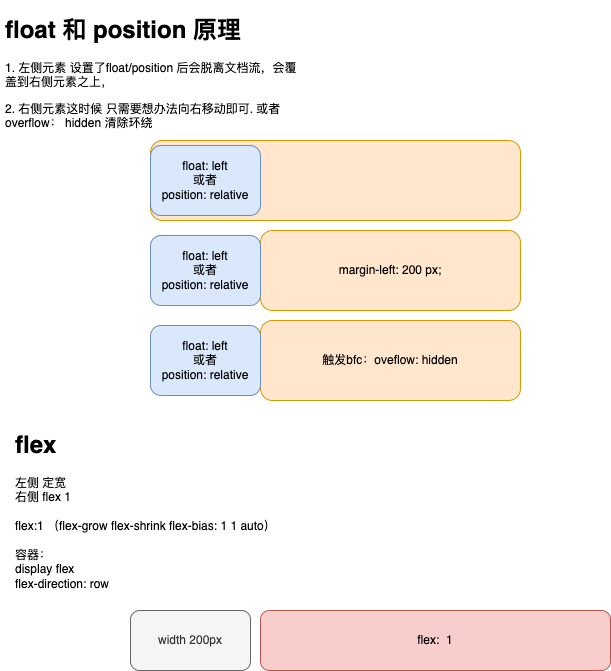

The diagram above was exported from draw.io. Its source (the exported page's mxGraphModel, read from the mxfile embedded in the PNG):
<mxGraphModel dx="1106" dy="852" grid="1" gridSize="10" guides="1" tooltips="1" connect="1" arrows="1" fold="1" page="1" pageScale="1" pageWidth="827" pageHeight="1169" math="0" shadow="0">
  <root>
    <mxCell id="0" />
    <mxCell id="1" parent="0" />
    <mxCell id="zvCgH8a7vDFoXy-czQop-2" value="" style="rounded=1;whiteSpace=wrap;html=1;fillColor=#ffe6cc;strokeColor=#d79b00;" vertex="1" parent="1">
      <mxGeometry x="160" y="180" width="370" height="80" as="geometry" />
    </mxCell>
    <mxCell id="zvCgH8a7vDFoXy-czQop-1" value="float: left&lt;br&gt;或者&lt;br&gt;position: relative" style="rounded=1;whiteSpace=wrap;html=1;fillColor=#dae8fc;strokeColor=#6c8ebf;" vertex="1" parent="1">
      <mxGeometry x="160" y="185" width="110" height="70" as="geometry" />
    </mxCell>
    <mxCell id="zvCgH8a7vDFoXy-czQop-3" value="&lt;h1&gt;float 和 position 原理&lt;/h1&gt;&lt;p&gt;1. 左侧元素 设置了float/position 后会脱离文档流，会覆盖到右侧元素之上，&lt;/p&gt;&lt;p&gt;2. 右侧元素这时候 只需要想办法向右移动即可. 或者overflow： hidden 清除环绕&lt;/p&gt;" style="text;html=1;strokeColor=none;fillColor=none;spacing=5;spacingTop=-20;whiteSpace=wrap;overflow=hidden;rounded=0;" vertex="1" parent="1">
      <mxGeometry x="10" y="50" width="300" height="120" as="geometry" />
    </mxCell>
    <mxCell id="zvCgH8a7vDFoXy-czQop-4" value="margin-left: 200 px;" style="rounded=1;whiteSpace=wrap;html=1;fillColor=#ffe6cc;strokeColor=#d79b00;" vertex="1" parent="1">
      <mxGeometry x="270" y="270" width="260" height="80" as="geometry" />
    </mxCell>
    <mxCell id="zvCgH8a7vDFoXy-czQop-5" value="float: left&lt;br&gt;或者&lt;br&gt;position: relative" style="rounded=1;whiteSpace=wrap;html=1;fillColor=#dae8fc;strokeColor=#6c8ebf;" vertex="1" parent="1">
      <mxGeometry x="160" y="275" width="110" height="70" as="geometry" />
    </mxCell>
    <mxCell id="zvCgH8a7vDFoXy-czQop-6" value="触发bfc：oveflow: hidden" style="rounded=1;whiteSpace=wrap;html=1;fillColor=#ffe6cc;strokeColor=#d79b00;" vertex="1" parent="1">
      <mxGeometry x="270" y="360" width="260" height="80" as="geometry" />
    </mxCell>
    <mxCell id="zvCgH8a7vDFoXy-czQop-7" value="float: left&lt;br&gt;或者&lt;br&gt;position: relative" style="rounded=1;whiteSpace=wrap;html=1;fillColor=#dae8fc;strokeColor=#6c8ebf;" vertex="1" parent="1">
      <mxGeometry x="160" y="365" width="110" height="70" as="geometry" />
    </mxCell>
    <mxCell id="zvCgH8a7vDFoXy-czQop-9" value="&lt;h1&gt;flex&lt;/h1&gt;&lt;div&gt;左侧 定宽&lt;/div&gt;&lt;div&gt;右侧 flex 1&lt;/div&gt;&lt;div&gt;&lt;br&gt;&lt;/div&gt;&lt;div&gt;flex:1 （flex-grow flex-shrink flex-bias: 1 1 auto）&lt;/div&gt;&lt;div&gt;&lt;br&gt;&lt;/div&gt;&lt;div&gt;容器：&lt;/div&gt;&lt;div&gt;display flex&lt;/div&gt;&lt;div&gt;flex-direction: row&lt;/div&gt;" style="text;html=1;strokeColor=none;fillColor=none;spacing=5;spacingTop=-20;whiteSpace=wrap;overflow=hidden;rounded=0;" vertex="1" parent="1">
      <mxGeometry x="20" y="465" width="330" height="175" as="geometry" />
    </mxCell>
    <mxCell id="zvCgH8a7vDFoXy-czQop-10" value="width 200px" style="rounded=1;whiteSpace=wrap;html=1;fillColor=#f5f5f5;fontColor=#333333;strokeColor=#666666;" vertex="1" parent="1">
      <mxGeometry x="140" y="650" width="120" height="60" as="geometry" />
    </mxCell>
    <mxCell id="zvCgH8a7vDFoXy-czQop-13" value="flex:&amp;nbsp; 1" style="rounded=1;whiteSpace=wrap;html=1;fillColor=#f8cecc;strokeColor=#b85450;" vertex="1" parent="1">
      <mxGeometry x="270" y="650" width="350" height="60" as="geometry" />
    </mxCell>
  </root>
</mxGraphModel>